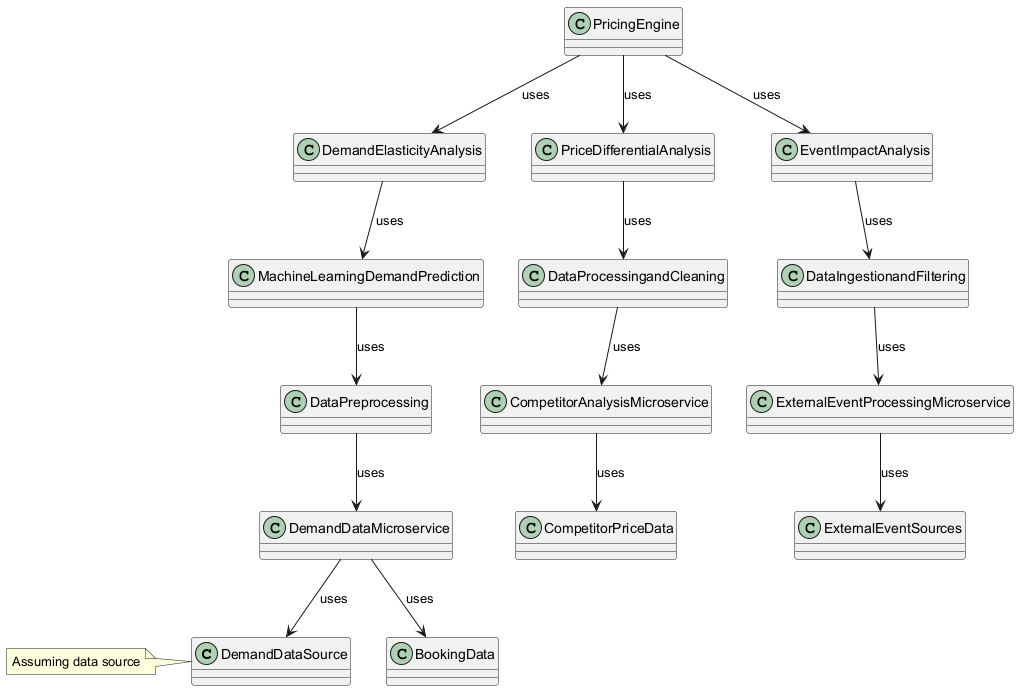

The diagram above was rendered by PlantUML. Its source (embedded in the PNG):
@startuml
class DemandDataSource
class BookingData
class CompetitorPriceData
class ExternalEventSources
class DemandDataMicroservice
class CompetitorAnalysisMicroservice
class ExternalEventProcessingMicroservice
class DataPreprocessing
class MachineLearningDemandPrediction
class DemandElasticityAnalysis
class DataProcessingandCleaning
class PriceDifferentialAnalysis
class DataIngestionandFiltering
class EventImpactAnalysis
class PricingEngine

DemandDataMicroservice --> DemandDataSource : uses
DemandDataMicroservice --> BookingData : uses
CompetitorAnalysisMicroservice --> CompetitorPriceData : uses
ExternalEventProcessingMicroservice --> ExternalEventSources : uses
DataPreprocessing --> DemandDataMicroservice : uses
MachineLearningDemandPrediction --> DataPreprocessing : uses
DemandElasticityAnalysis --> MachineLearningDemandPrediction : uses
DataProcessingandCleaning --> CompetitorAnalysisMicroservice : uses
PriceDifferentialAnalysis --> DataProcessingandCleaning : uses
DataIngestionandFiltering --> ExternalEventProcessingMicroservice : uses
EventImpactAnalysis --> DataIngestionandFiltering : uses
PricingEngine --> DemandElasticityAnalysis : uses
PricingEngine --> PriceDifferentialAnalysis : uses
PricingEngine --> EventImpactAnalysis : uses
note left of DemandDataSource : Assuming data source
@enduml